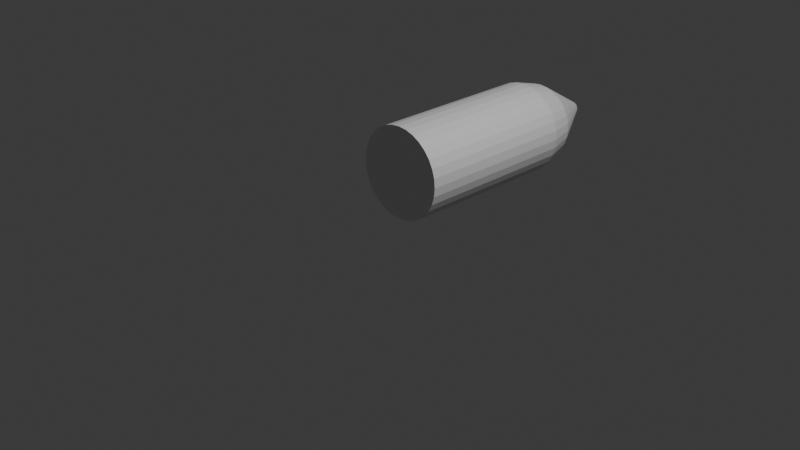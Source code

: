 # Source: tankShell.blend  (saved by Blender 4.0.36; exported with 4.5.12 LTS)
import bpy
from mathutils import Matrix  # noqa: F401  (used for matrix-valued properties, if any)

bpy.ops.wm.read_factory_settings(use_empty=True)
scene = bpy.context.scene
scene.name = 'Scene'

# ---- collections
col_collection = bpy.data.collections.new('Collection'); scene.collection.children.link(col_collection)

# ---- materials (node trees are filled in below, after node groups)
mat_head = bpy.data.materials.new('Head')
mat_head.use_transparent_shadow = False
mat_connector = bpy.data.materials.new('Connector')
mat_connector.use_transparent_shadow = False
mat_shaft = bpy.data.materials.new('Shaft')
mat_shaft.use_transparent_shadow = False
mat_back = bpy.data.materials.new('Back')
mat_back.use_transparent_shadow = False

# ---- material node trees
mat_head.use_nodes = True; mat_head.node_tree.nodes.clear()
_N = mat_head.node_tree.nodes; _L = mat_head.node_tree.links
n0 = _N.new('ShaderNodeBsdfPrincipled'); n0.name = 'Principled BSDF'; n0.location = (10, 300)
n0.inputs[3].default_value = 1.45
n1 = _N.new('ShaderNodeOutputMaterial'); n1.name = 'Material Output'; n1.location = (300, 300)
_L.new(n0.outputs[0], n1.inputs[0])
n1.is_active_output = True
mat_connector.use_nodes = True; mat_connector.node_tree.nodes.clear()
_N = mat_connector.node_tree.nodes; _L = mat_connector.node_tree.links
n0 = _N.new('ShaderNodeBsdfPrincipled'); n0.name = 'Principled BSDF'; n0.location = (10, 300)
n0.inputs[3].default_value = 1.45
n1 = _N.new('ShaderNodeOutputMaterial'); n1.name = 'Material Output'; n1.location = (300, 300)
_L.new(n0.outputs[0], n1.inputs[0])
n1.is_active_output = True
mat_shaft.use_nodes = True; mat_shaft.node_tree.nodes.clear()
_N = mat_shaft.node_tree.nodes; _L = mat_shaft.node_tree.links
n0 = _N.new('ShaderNodeBsdfPrincipled'); n0.name = 'Principled BSDF'; n0.location = (10, 300)
n0.inputs[3].default_value = 1.45
n1 = _N.new('ShaderNodeOutputMaterial'); n1.name = 'Material Output'; n1.location = (300, 300)
_L.new(n0.outputs[0], n1.inputs[0])
n1.is_active_output = True
mat_back.use_nodes = True; mat_back.node_tree.nodes.clear()
_N = mat_back.node_tree.nodes; _L = mat_back.node_tree.links
n0 = _N.new('ShaderNodeBsdfPrincipled'); n0.name = 'Principled BSDF'; n0.location = (10, 300)
n0.inputs[3].default_value = 1.45
n1 = _N.new('ShaderNodeOutputMaterial'); n1.name = 'Material Output'; n1.location = (300, 300)
_L.new(n0.outputs[0], n1.inputs[0])
n1.is_active_output = True

# ---- world
world_world = bpy.data.worlds.new('World'); scene.world = world_world
world_world.use_nodes = True; world_world.node_tree.nodes.clear()
_N = world_world.node_tree.nodes; _L = world_world.node_tree.links
n0 = _N.new('ShaderNodeOutputWorld'); n0.name = 'World Output'; n0.location = (300, 300)
n1 = _N.new('ShaderNodeBackground'); n1.name = 'Background'; n1.location = (10, 300)
n1.inputs[0].default_value = (0.05088, 0.05088, 0.05088, 1.0)
_L.new(n1.outputs[0], n0.inputs[0])
n0.is_active_output = True
world_world.color = (0.05088, 0.05088, 0.05088)
world_world.use_sun_shadow = False
world_world.sun_shadow_jitter_overblur = 0.0

# ---- cameras
cam_camera = bpy.data.cameras.new('Camera')
cam_camera.clip_end = 100.0
cam_camera.ortho_scale = 7.314

# ---- lights
light_light = bpy.data.lights.new('Light', 'POINT')
light_light.transmission_factor = 0.0
light_light.use_soft_falloff = False
light_light.energy = 1000.0
light_light.shadow_soft_size = 0.1
light_light.shadow_maximum_resolution = 0.006
light_light.use_absolute_resolution = True

# ---- meshes
me_circle = bpy.data.meshes.new('Circle')
me_circle.from_pydata([(-4.441e-16, 0.0, 1.0), (-0.09755, 0.0, 0.9904), (-0.1913, 0.0, 0.9619), (-0.2778, 0.0, 0.9157), (-0.3536, 0.0, 0.8535), (-0.4157, 0.0, 0.7778), (-0.4619, 0.0, 0.6913), (-0.4904, 0.0, 0.5975), (-0.5, 7.451e-09, 0.5), (-0.4904, 1.49e-08, 0.4025), (-0.4619, 1.49e-08, 0.3087), (-0.4157, 2.98e-08, 0.2222), (-0.3536, 2.98e-08, 0.1464), (-0.2778, 2.98e-08, 0.08426), (-0.1913, 2.98e-08, 0.03806), (-0.09755, 2.98e-08, 0.009604), (-4.441e-16, 0.0, -3.844e-06), (0.09755, 2.98e-08, 0.009604), (0.1913, 2.98e-08, 0.03806), (0.2778, 2.98e-08, 0.08426), (0.3536, 2.98e-08, 0.1464), (0.4157, 2.98e-08, 0.2222), (0.4619, 1.49e-08, 0.3087), (0.4904, 1.49e-08, 0.4025), (0.5, 7.451e-09, 0.5), (0.4904, 0.0, 0.5975), (0.4619, 0.0, 0.6913), (0.4157, 0.0, 0.7778), (0.3536, 0.0, 0.8535), (0.2778, 0.0, 0.9157), (0.1913, 0.0, 0.9619), (0.09755, 0.0, 0.9904), (-0.00611, 2.739, 0.5307), (-0.01433, 2.715, 0.572), (-1.788e-09, 2.715, 0.5735), (-3.038e-07, 2.739, 0.5313), (-0.01199, 2.739, 0.5289), (-0.02811, 2.715, 0.5679), (-0.0174, 2.739, 0.526), (-0.04081, 2.715, 0.5611), (-0.02215, 2.739, 0.5221), (-0.05194, 2.715, 0.5519), (-0.02604, 2.739, 0.5174), (-0.06108, 2.715, 0.5408), (-0.02894, 2.739, 0.512), (-0.06787, 2.715, 0.5281), (-0.03072, 2.739, 0.5061), (-0.07205, 2.715, 0.5143), (-0.03132, 2.739, 0.5), (-0.07346, 2.715, 0.5), (-0.03072, 2.739, 0.4939), (-0.07205, 2.715, 0.4857), (-0.02894, 2.739, 0.488), (-0.06787, 2.715, 0.4719), (-0.02604, 2.739, 0.4826), (-0.06108, 2.715, 0.4592), (-0.02215, 2.739, 0.4778), (-0.05194, 2.715, 0.4481), (-0.0174, 2.739, 0.474), (-0.04081, 2.715, 0.4389), (-0.01199, 2.739, 0.4711), (-0.02811, 2.715, 0.4321), (-0.00611, 2.739, 0.4693), (-0.01433, 2.715, 0.4279), (-9.313e-10, 2.739, 0.4687), (-1.788e-09, 2.715, 0.4265), (0.00611, 2.739, 0.4693), (0.01433, 2.715, 0.4279), (0.01199, 2.739, 0.4711), (0.02811, 2.715, 0.4321), (0.0174, 2.739, 0.474), (0.04081, 2.715, 0.4389), (0.02215, 2.739, 0.4778), (0.05194, 2.715, 0.4481), (0.02604, 2.739, 0.4826), (0.06108, 2.715, 0.4592), (0.02894, 2.739, 0.488), (0.06787, 2.715, 0.4719), (0.03072, 2.739, 0.4939), (0.07205, 2.715, 0.4857), (0.03132, 2.739, 0.5), (0.07346, 2.715, 0.5), (0.03072, 2.739, 0.5061), (0.07205, 2.715, 0.5143), (0.02894, 2.739, 0.512), (0.06787, 2.715, 0.5281), (0.02604, 2.739, 0.5174), (0.06108, 2.715, 0.5408), (0.02215, 2.739, 0.5221), (0.05194, 2.715, 0.5519), (0.0174, 2.739, 0.526), (0.04081, 2.715, 0.5611), (0.01199, 2.739, 0.5289), (0.02811, 2.715, 0.5679), (0.00611, 2.739, 0.5307), (0.01433, 2.715, 0.572), (-1.026e-15, 1.827, 1.0), (-3.357e-10, 2.122, 0.9199), (-0.08192, 2.122, 0.9118), (-0.09755, 1.827, 0.9904), (-0.1607, 2.122, 0.8879), (-0.1913, 1.827, 0.9619), (-0.2333, 2.122, 0.8491), (-0.2778, 1.827, 0.9157), (-0.2969, 2.122, 0.7969), (-0.3536, 1.827, 0.8535), (-0.3491, 2.122, 0.7333), (-0.4157, 1.827, 0.7778), (-0.3879, 2.122, 0.6607), (-0.4619, 1.827, 0.6913), (-0.4118, 2.122, 0.5819), (-0.4904, 1.827, 0.5975), (-0.4199, 2.122, 0.5), (-0.5, 1.827, 0.5), (-0.4118, 2.122, 0.4181), (-0.4904, 1.827, 0.4025), (-0.3879, 2.122, 0.3393), (-0.4619, 1.827, 0.3087), (-0.3491, 2.122, 0.2667), (-0.4157, 1.827, 0.2222), (-0.2969, 2.122, 0.2031), (-0.3536, 1.827, 0.1464), (-0.2333, 2.122, 0.1509), (-0.2778, 1.827, 0.08426), (-0.1607, 2.122, 0.1121), (-0.1913, 1.827, 0.03806), (-0.08192, 2.122, 0.08816), (-0.09755, 1.827, 0.009604), (-3.357e-10, 2.122, 0.08009), (-1.026e-15, 1.827, -3.812e-06), (0.08192, 2.122, 0.08816), (0.09755, 1.827, 0.009604), (0.1607, 2.122, 0.1121), (0.1913, 1.827, 0.03806), (0.2333, 2.122, 0.1509), (0.2778, 1.827, 0.08426), (0.2969, 2.122, 0.2031), (0.3536, 1.827, 0.1464), (0.3491, 2.122, 0.2667), (0.4157, 1.827, 0.2222), (0.3879, 2.122, 0.3393), (0.4619, 1.827, 0.3087), (0.4118, 2.122, 0.4181), (0.4904, 1.827, 0.4025), (0.4199, 2.122, 0.5), (0.5, 1.827, 0.5), (0.4118, 2.122, 0.5819), (0.4904, 1.827, 0.5975), (0.3879, 2.122, 0.6607), (0.4619, 1.827, 0.6913), (0.3491, 2.122, 0.7333), (0.4157, 1.827, 0.7778), (0.2969, 2.122, 0.7969), (0.3536, 1.827, 0.8535), (0.2333, 2.122, 0.8491), (0.2778, 1.827, 0.9157), (0.1607, 2.122, 0.8879), (0.1913, 1.827, 0.9619), (0.08192, 2.122, 0.9118), (0.09755, 1.827, 0.9904)], [], [(1, 2, 3, 4, 5, 6, 7, 8, 9, 10, 11, 12, 13, 14, 15, 16, 17, 18, 19, 20, 21, 22, 23, 24, 25, 26, 27, 28, 29, 30, 31, 0), (122, 120, 57, 59), (104, 102, 39, 41), (158, 156, 93, 95), (132, 130, 67, 69), (106, 104, 41, 43), (134, 132, 69, 71), (108, 106, 43, 45), (100, 98, 33, 37), (136, 134, 71, 73), (110, 108, 45, 47), (138, 136, 73, 75), (112, 110, 47, 49), (140, 138, 75, 77), (114, 112, 49, 51), (142, 140, 77, 79), (116, 114, 51, 53), (144, 142, 79, 81), (118, 116, 53, 55), (146, 144, 81, 83), (12, 11, 119, 121), (148, 146, 83, 85), (120, 118, 55, 57), (150, 148, 85, 87), (124, 122, 59, 61), (152, 150, 87, 89), (126, 124, 61, 63), (97, 158, 95, 34), (154, 152, 89, 91), (128, 126, 63, 65), (102, 100, 37, 39), (156, 154, 91, 93), (130, 128, 65, 67), (2, 1, 99, 101), (26, 25, 147, 149), (13, 12, 121, 123), (27, 26, 149, 151), (14, 13, 123, 125), (28, 27, 151, 153), (15, 14, 125, 127), (32, 35, 94, 92, 90, 88, 86, 84, 82, 80, 78, 76, 74, 72, 70, 68, 66, 64, 62, 60, 58, 56, 54, 52, 50, 48, 46, 44, 42, 40, 38, 36), (29, 28, 153, 155), (16, 15, 127, 129), (0, 31, 159, 96), (30, 29, 155, 157), (17, 16, 129, 131), (4, 3, 103, 105), (31, 30, 157, 159), (18, 17, 131, 133), (5, 4, 105, 107), (19, 18, 133, 135), (6, 5, 107, 109), (3, 2, 101, 103), (20, 19, 135, 137), (7, 6, 109, 111), (21, 20, 137, 139), (8, 7, 111, 113), (22, 21, 139, 141), (9, 8, 113, 115), (23, 22, 141, 143), (10, 9, 115, 117), (24, 23, 143, 145), (11, 10, 117, 119), (25, 24, 145, 147), (33, 34, 35, 32), (37, 33, 32, 36), (39, 37, 36, 38), (41, 39, 38, 40), (43, 41, 40, 42), (45, 43, 42, 44), (47, 45, 44, 46), (49, 47, 46, 48), (51, 49, 48, 50), (53, 51, 50, 52), (55, 53, 52, 54), (57, 55, 54, 56), (59, 57, 56, 58), (61, 59, 58, 60), (63, 61, 60, 62), (65, 63, 62, 64), (67, 65, 64, 66), (69, 67, 66, 68), (71, 69, 68, 70), (73, 71, 70, 72), (75, 73, 72, 74), (77, 75, 74, 76), (79, 77, 76, 78), (81, 79, 78, 80), (83, 81, 80, 82), (85, 83, 82, 84), (87, 85, 84, 86), (89, 87, 86, 88), (91, 89, 88, 90), (93, 91, 90, 92), (95, 93, 92, 94), (34, 95, 94, 35), (1, 0, 96, 99), (99, 96, 97, 98), (101, 99, 98, 100), (103, 101, 100, 102), (105, 103, 102, 104), (107, 105, 104, 106), (109, 107, 106, 108), (111, 109, 108, 110), (113, 111, 110, 112), (115, 113, 112, 114), (117, 115, 114, 116), (119, 117, 116, 118), (121, 119, 118, 120), (123, 121, 120, 122), (125, 123, 122, 124), (127, 125, 124, 126), (129, 127, 126, 128), (131, 129, 128, 130), (133, 131, 130, 132), (135, 133, 132, 134), (137, 135, 134, 136), (139, 137, 136, 138), (141, 139, 138, 140), (143, 141, 140, 142), (145, 143, 142, 144), (147, 145, 144, 146), (149, 147, 146, 148), (151, 149, 148, 150), (153, 151, 150, 152), (155, 153, 152, 154), (157, 155, 154, 156), (159, 157, 156, 158), (96, 159, 158, 97), (98, 97, 34, 33)])
me_circle.polygons.foreach_set('material_index', [3, 0, 0, 0, 0, 0, 0, 0, 0, 0, 0, 0, 0, 0, 0, 0, 0, 0, 0, 0, 2, 0, 0, 0, 0, 0, 0, 0, 0, 0, 0, 0, 0, 2, 2, 2, 2, 2, 2, 2, 0, 2, 2, 2, 2, 2, 2, 2, 2, 2, 2, 2, 2, 2, 2, 2, 2, 2, 2, 2, 2, 2, 2, 2, 0, 0, 0, 0, 0, 0, 0, 0, 0, 0, 0, 0, 0, 0, 0, 0, 0, 0, 0, 0, 0, 0, 0, 0, 0, 0, 0, 0, 0, 0, 0, 0, 2, 1, 1, 1, 1, 1, 1, 1, 1, 1, 1, 1, 1, 1, 1, 1, 1, 1, 1, 1, 1, 1, 1, 1, 1, 1, 1, 1, 1, 1, 1, 1, 1, 0])
_uv = me_circle.uv_layers.new(name='UVMap')
_uv.uv.foreach_set('vector', [0.0, 0.0, 0.0, 0.0, 0.0, 0.0, 0.0, 0.0, 0.0, 0.0, 0.0, 0.0, 0.0, 0.0, 0.0, 0.0, 0.0, 0.0, 0.0, 0.0, 0.0, 0.0, 0.0, 0.0, 0.0, 0.0, 0.0, 0.0, 0.0, 0.0, 0.0, 0.0, 0.0, 0.0, 0.0, 0.0, 0.0, 0.0, 0.0, 0.0, 0.0, 0.0, 0.0, 0.0, 0.0, 0.0, 0.0, 0.0, 0.0, 0.0, 0.0, 0.0, 0.0, 0.0, 0.0, 0.0, 0.0, 0.0, 0.0, 0.0, 0.0, 0.0, 0.0, 0.0, 0.0, 0.0, 0.0, 0.0, 0.0, 0.0, 0.0, 0.0, 0.0, 0.0, 0.0, 0.0, 0.0, 0.0, 0.0, 0.0, 0.0, 0.0, 0.0, 0.0, 0.0, 0.0, 0.0, 0.0, 0.0, 0.0, 0.0, 0.0, 0.0, 0.0, 0.0, 0.0, 0.0, 0.0, 0.0, 0.0, 0.0, 0.0, 0.0, 0.0, 0.0, 0.0, 0.0, 0.0, 0.0, 0.0, 0.0, 0.0, 0.0, 0.0, 0.0, 0.0, 0.0, 0.0, 0.0, 0.0, 0.0, 0.0, 0.0, 0.0, 0.0, 0.0, 0.0, 0.0, 0.0, 0.0, 0.0, 0.0, 0.0, 0.0, 0.0, 0.0, 0.0, 0.0, 0.0, 0.0, 0.0, 0.0, 0.0, 0.0, 0.0, 0.0, 0.0, 0.0, 0.0, 0.0, 0.0, 0.0, 0.0, 0.0, 0.0, 0.0, 0.0, 0.0, 0.0, 0.0, 0.0, 0.0, 0.0, 0.0, 0.0, 0.0, 0.0, 0.0, 0.0, 0.0, 0.0, 0.0, 0.0, 0.0, 0.0, 0.0, 0.0, 0.0, 0.0, 0.0, 0.0, 0.0, 0.0, 0.0, 0.0, 0.0, 0.0, 0.0, 0.0, 0.0, 0.0, 0.0, 0.0, 0.0, 0.0, 0.0, 0.0, 0.0, 0.0, 0.0, 0.0, 0.0, 0.0, 0.0, 0.0, 0.0, 0.0, 0.0, 0.0, 0.0, 0.0, 0.0, 0.0, 0.0, 0.0, 0.0, 0.0, 0.0, 0.0, 0.0, 0.0, 0.0, 0.0, 0.0, 0.0, 0.0, 0.0, 0.0, 0.0, 0.0, 0.0, 0.0, 0.0, 0.0, 0.0, 0.0, 0.0, 0.0, 0.0, 0.0, 0.0, 0.0, 0.0, 0.0, 0.0, 0.0, 0.0, 0.0, 0.0, 0.0, 0.0, 0.0, 0.0, 0.0, 0.0, 0.0, 0.0, 0.0, 0.0, 0.0, 0.0, 0.0, 0.0, 0.0, 0.0, 0.0, 0.0, 0.0, 0.0, 0.0, 0.0, 0.0, 0.0, 0.0, 0.0, 0.0, 0.0, 0.0, 0.0, 0.0, 0.0, 0.0, 0.0, 0.0, 0.0, 0.0, 0.0, 0.0, 0.0, 0.0, 0.0, 0.0, 0.0, 0.0, 0.0, 0.0, 0.0, 0.0, 0.0, 0.0, 0.0, 0.0, 0.0, 0.0, 0.0, 0.0, 0.0, 0.0, 0.0, 0.0, 0.0, 0.0, 0.0, 0.0, 0.0, 0.0, 0.0, 0.0, 0.0, 0.0, 0.0, 0.0, 0.0, 0.0, 0.0, 0.0, 0.0, 0.0, 0.0, 0.0, 0.0, 0.0, 0.0, 0.0, 0.0, 0.0, 0.0, 0.0, 0.0, 0.0, 0.0, 0.0, 0.0, 0.0, 0.0, 0.0, 0.0, 0.0, 0.0, 0.0, 0.0, 0.0, 0.0, 0.0, 0.0, 0.0, 0.0, 0.0, 0.0, 0.0, 0.0, 0.0, 0.0, 0.0, 0.0, 0.0, 0.0, 0.0, 0.0, 0.0, 0.0, 0.0, 0.0, 0.0, 0.0, 0.0, 0.0, 0.0, 0.0, 0.0, 0.0, 0.0, 0.0, 0.0, 0.0, 0.0, 0.0, 0.0, 0.0, 0.0, 0.0, 0.0, 0.0, 0.0, 0.0, 0.0, 0.0, 0.0, 0.0, 0.0, 0.0, 0.0, 0.0, 0.0, 0.0, 0.0, 0.0, 0.0, 0.0, 0.0, 0.0, 0.0, 0.0, 0.0, 0.0, 0.0, 0.0, 0.0, 0.0, 0.0, 0.0, 0.0, 0.0, 0.0, 0.0, 0.0, 0.0, 0.0, 0.0, 0.0, 0.0, 0.0, 0.0, 0.0, 0.0, 0.0, 0.0, 0.0, 0.0, 0.0, 0.0, 0.0, 0.0, 0.0, 0.0, 0.0, 0.0, 0.0, 0.0, 0.0, 0.0, 0.0, 0.0, 0.0, 0.0, 0.0, 0.0, 0.0, 0.0, 0.0, 0.0, 0.0, 0.0, 0.0, 0.0, 0.0, 0.0, 0.0, 0.0, 0.0, 0.0, 0.0, 0.0, 0.0, 0.0, 0.0, 0.0, 0.0, 0.0, 0.0, 0.0, 0.0, 0.0, 0.0, 0.0, 0.0, 0.0, 0.0, 0.0, 0.0, 0.0, 0.0, 0.0, 0.0, 0.0, 0.0, 0.0, 0.0, 0.0, 0.0, 0.0, 0.0, 0.0, 0.0, 0.0, 0.0, 0.0, 0.0, 0.0, 0.0, 0.0, 0.0, 0.0, 0.0, 0.0, 0.0, 0.0, 0.0, 0.0, 0.0, 0.0, 0.0, 0.0, 0.0, 0.0, 0.0, 0.0, 0.0, 0.0, 0.0, 0.0, 0.0, 0.0, 0.0, 0.0, 0.0, 0.0, 0.0, 0.0, 0.0, 0.0, 0.0, 0.0, 0.0, 0.0, 0.0, 0.0, 0.0, 0.0, 0.0, 0.0, 0.0, 0.0, 0.0, 0.0, 0.0, 0.0, 0.0, 0.0, 0.0, 0.0, 0.0, 0.0, 0.0, 0.0, 0.0, 0.0, 0.0, 0.0, 0.0, 0.0, 0.0, 0.0, 0.0, 0.0, 0.0, 0.0, 0.0, 0.0, 0.0, 0.0, 0.0, 0.0, 0.0, 0.0, 0.0, 0.0, 0.0, 0.0, 0.0, 0.0, 0.0, 0.0, 0.0, 0.0, 0.0, 0.0, 0.0, 0.0, 0.0, 0.0, 0.0, 0.0, 0.0, 0.0, 0.0, 0.0, 0.0, 0.0, 0.0, 0.0, 0.0, 0.0, 0.0, 0.0, 0.0, 0.0, 0.0, 0.0, 0.0, 0.0, 0.0, 0.0, 0.0, 0.0, 0.0, 0.0, 0.0, 0.0, 0.0, 0.0, 0.0, 0.0, 0.0, 0.0, 0.0, 0.0, 0.0, 0.0, 0.0, 0.0, 0.0, 0.0, 0.0, 0.0, 0.0, 0.0, 0.0, 0.0, 0.0, 0.0, 0.0, 0.0, 0.0, 0.0, 0.0, 0.0, 0.0, 0.0, 0.0, 0.0, 0.0, 0.0, 0.0, 0.0, 0.0, 0.0, 0.0, 0.0, 0.0, 0.0, 0.0, 0.0, 0.0, 0.0, 0.0, 0.0, 0.0, 0.0, 0.0, 0.0, 0.0, 0.0, 0.0, 0.0, 0.0, 0.0, 0.0, 0.0, 0.0, 0.0, 0.0, 0.0, 0.0, 0.0, 0.0, 0.0, 0.0, 0.0, 0.0, 0.0, 0.0, 0.0, 0.0, 0.0, 0.0, 0.0, 0.0, 0.0, 0.0, 0.0, 0.0, 0.0, 0.0, 0.0, 0.0, 0.0, 0.0, 0.0, 0.0, 0.0, 0.0, 0.0, 0.0, 0.0, 0.0, 0.0, 0.0, 0.0, 0.0, 0.0, 0.0, 0.0, 0.0, 0.0, 0.0, 0.0, 0.0, 0.0, 0.0, 0.0, 0.0, 0.0, 0.0, 0.0, 0.0, 0.0, 0.0, 0.0, 0.0, 0.0, 0.0, 0.0, 0.0, 0.0, 0.0, 0.0, 0.0, 0.0, 0.0, 0.0, 0.0, 0.0, 0.0, 0.0, 0.0, 0.0, 0.0, 0.0, 0.0, 0.0, 0.0, 0.0, 0.0, 0.0, 0.0, 0.0, 0.0, 0.0, 0.0, 0.0, 0.0, 0.0, 0.0, 0.0, 0.0, 0.0, 0.0, 0.0, 0.0, 0.0, 0.0, 0.0, 0.0, 0.0, 0.0, 0.0, 0.0, 0.0, 0.0, 0.0, 0.0, 0.0, 0.0, 0.0, 0.0, 0.0, 0.0, 0.0, 0.0, 0.0, 0.0, 0.0, 0.0, 0.0, 0.0, 0.0, 0.0, 0.0, 0.0, 0.0, 0.0, 0.0, 0.0, 0.0, 0.0, 0.0, 0.0, 0.0, 0.0, 0.0, 0.0, 0.0, 0.0, 0.0, 0.0, 0.0, 0.0, 0.0, 0.0, 0.0, 0.0, 0.0, 0.0, 0.0, 0.0, 0.0, 0.0, 0.0, 0.0, 0.0, 0.0, 0.0, 0.0, 0.0, 0.0, 0.0, 0.0, 0.0, 0.0, 0.0, 0.0, 0.0, 0.0, 0.0, 0.0, 0.0, 0.0, 0.0, 0.0, 0.0, 0.0, 0.0, 0.0, 0.0, 0.0, 0.0, 0.0, 0.0, 0.0, 0.0, 0.0, 0.0, 0.0, 0.0, 0.0, 0.0, 0.0, 0.0, 0.0, 0.0, 0.0, 0.0, 0.0, 0.0, 0.0, 0.0, 0.0, 0.0, 0.0, 0.0, 0.0, 0.0, 0.0, 0.0, 0.0, 0.0, 0.0, 0.0, 0.0, 0.0, 0.0, 0.0, 0.0, 0.0, 0.0, 0.0, 0.0, 0.0, 0.0, 0.0, 0.0, 0.0, 0.0, 0.0, 0.0, 0.0, 0.0, 0.0, 0.0, 0.0, 0.0, 0.0, 0.0, 0.0, 0.0, 0.0, 0.0, 0.0, 0.0, 0.0, 0.0, 0.0, 0.0, 0.0, 0.0, 0.0, 0.0, 0.0, 0.0, 0.0, 0.0, 0.0, 0.0, 0.0, 0.0, 0.0, 0.0, 0.0, 0.0, 0.0, 0.0, 0.0, 0.0, 0.0, 0.0, 0.0, 0.0, 0.0, 0.0, 0.0, 0.0, 0.0, 0.0, 0.0, 0.0, 0.0, 0.0, 0.0, 0.0, 0.0, 0.0, 0.0, 0.0, 0.0, 0.0, 0.0, 0.0, 0.0, 0.0, 0.0, 0.0, 0.0, 0.0, 0.0, 0.0, 0.0, 0.0, 0.0, 0.0, 0.0, 0.0, 0.0, 0.0, 0.0, 0.0, 0.0, 0.0, 0.0, 0.0, 0.0, 0.0, 0.0, 0.0, 0.0, 0.0, 0.0, 0.0, 0.0, 0.0, 0.0, 0.0, 0.0, 0.0, 0.0, 0.0, 0.0, 0.0, 0.0, 0.0, 0.0, 0.0, 0.0, 0.0, 0.0, 0.0, 0.0, 0.0, 0.0, 0.0, 0.0, 0.0, 0.0, 0.0, 0.0, 0.0, 0.0, 0.0, 0.0, 0.0, 0.0, 0.0, 0.0, 0.0, 0.0, 0.0, 0.0, 0.0, 0.0, 0.0, 0.0, 0.0, 0.0, 0.0, 0.0, 0.0, 0.0, 0.0, 0.0, 0.0, 0.0, 0.0, 0.0, 0.0, 0.0, 0.0, 0.0, 0.0, 0.0, 0.0, 0.0, 0.0, 0.0, 0.0, 0.0, 0.0, 0.0, 0.0, 0.0, 0.0, 0.0, 0.0, 0.0, 0.0, 0.0, 0.0, 0.0, 0.0, 0.0, 0.0, 0.0, 0.0, 0.0, 0.0, 0.0, 0.0, 0.0, 0.0, 0.0, 0.0, 0.0, 0.0, 0.0, 0.0, 0.0, 0.0, 0.0, 0.0, 0.0, 0.0, 0.0, 0.0, 0.0, 0.0, 0.0, 0.0, 0.0, 0.0, 0.0, 0.0, 0.0, 0.0, 0.0, 0.0, 0.0, 0.0, 0.0, 0.0, 0.0, 0.0, 0.0, 0.0, 0.0, 0.0, 0.0, 0.0, 0.0, 0.0, 0.0, 0.0, 0.0, 0.0])
me_circle.materials.append(mat_head)
me_circle.materials.append(mat_connector)
me_circle.materials.append(mat_shaft)
me_circle.materials.append(mat_back)
me_circle.update()

# ---- objects
ob_light = bpy.data.objects.new('Light', light_light)
ob_camera = bpy.data.objects.new('Camera', cam_camera)
ob_circle = bpy.data.objects.new('Circle', me_circle)

# ---- transforms, parenting, visibility, modifiers, constraints
ob_light.location = (4.076, 1.005, 5.904)
ob_light.rotation_euler = (0.6503, 0.05522, 1.866)
ob_light.lock_rotations_4d = False
ob_light.empty_display_type = 'ARROWS'
ob_light.color = (0.0, 0.0, 0.0, 0.0)
ob_light.lineart.crease_threshold = 0.0
ob_camera.location = (7.359, -6.926, 4.958)
ob_camera.rotation_euler = (1.109, 0.0, 0.8149)
ob_camera.lock_rotations_4d = False
ob_camera.empty_display_type = 'ARROWS'
ob_camera.color = (0.0, 0.0, 0.0, 0.0)
ob_camera.display_type = 'WIRE'
ob_camera.lineart.crease_threshold = 0.0
ob_circle.location = (0.0, 0.0, 0.0)

# ---- collection membership
col_collection.objects.link(ob_light)
col_collection.objects.link(ob_camera)
col_collection.objects.link(ob_circle)

# ---- scene / render settings (as saved in the file)
scene.camera = ob_camera
scene.frame_start = 1; scene.frame_end = 250; scene.frame_set(1)
scene.render.engine = 'BLENDER_EEVEE_NEXT'
scene.cycles.sampling_pattern = 'TABULATED_SOBOL'
bpy.context.view_layer.update()
